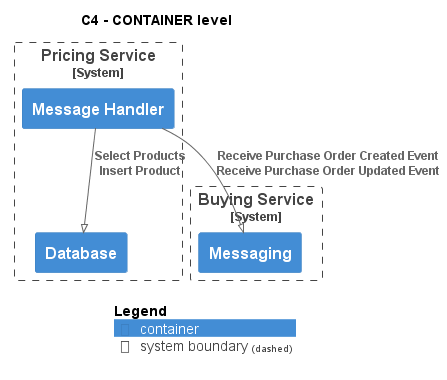

The diagram above was rendered by PlantUML. Its source (embedded in the PNG):
@startuml
!pragma layout smetana
!include ..\..\..\..\.c4s\C4_Container.puml

AddElementTag("state:new", $bgColor=green, $fontColor=#ffffff, $borderColor=green, $shadowing="False")
AddElementTag("state:changed", $bgColor=orange, $fontColor=#ffffff, $borderColor=orange, $shadowing="False")
AddElementTag("state:removed", $bgColor=red, $fontColor=#ffffff, $borderColor=red, $shadowing="False")

AddRelTag("state:new", $textColor=green, $lineColor=green)
AddRelTag("state:changed", $textColor=orange, $lineColor=orange)
AddRelTag("state:removed", $textColor=red, $lineColor=red)

SHOW_PERSON_PORTRAIT()
LAYOUT_TOP_DOWN()

skinparam linetype polyline

title C4 - CONTAINER level


System_Boundary(ECommercePlatform.SoftwareSystems.PricingService, "Pricing Service") {
    Container(ECommercePlatform.SoftwareSystems.PricingService.Containers.MessageHandler, "Message Handler", "", "")
    Container(ECommercePlatform.SoftwareSystems.PricingService.Containers.Database, "Database", "", "")
}

System_Boundary(ECommercePlatform.SoftwareSystems.BuyingService, "Buying Service") {
    Container(ECommercePlatform.SoftwareSystems.BuyingService.Containers.Messaging, "Messaging", "", "")
}

Rel(ECommercePlatform.SoftwareSystems.PricingService.Containers.MessageHandler, ECommercePlatform.SoftwareSystems.BuyingService.Containers.Messaging, "Receive Purchase Order Created Event\nReceive Purchase Order Updated Event")
Rel(ECommercePlatform.SoftwareSystems.PricingService.Containers.MessageHandler, ECommercePlatform.SoftwareSystems.PricingService.Containers.Database, "Select Products\nInsert Product")


SHOW_LEGEND()
@enduml